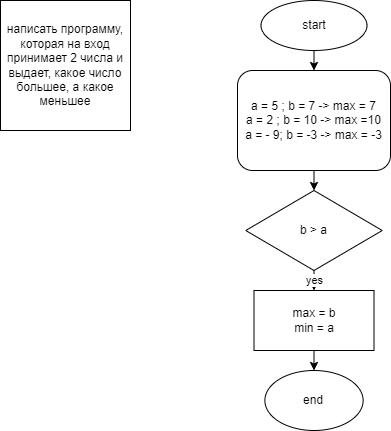

The diagram above was exported from draw.io. Its source (the exported page's mxGraphModel, read from the mxfile embedded in the PNG):
<mxGraphModel dx="782" dy="428" grid="1" gridSize="10" guides="1" tooltips="1" connect="1" arrows="1" fold="1" page="1" pageScale="1" pageWidth="827" pageHeight="1169" math="0" shadow="0">
  <root>
    <mxCell id="0" />
    <mxCell id="1" parent="0" />
    <mxCell id="z3K3UVed6WsOX9Z62eu7-8" style="edgeStyle=orthogonalEdgeStyle;rounded=0;orthogonalLoop=1;jettySize=auto;html=1;exitX=0.5;exitY=1;exitDx=0;exitDy=0;entryX=0.5;entryY=0;entryDx=0;entryDy=0;" edge="1" parent="1" source="z3K3UVed6WsOX9Z62eu7-1" target="z3K3UVed6WsOX9Z62eu7-3">
      <mxGeometry relative="1" as="geometry" />
    </mxCell>
    <mxCell id="z3K3UVed6WsOX9Z62eu7-1" value="start" style="ellipse;whiteSpace=wrap;html=1;" vertex="1" parent="1">
      <mxGeometry x="310.5" y="30" width="106" height="50" as="geometry" />
    </mxCell>
    <mxCell id="z3K3UVed6WsOX9Z62eu7-2" value="написать программу, которая на вход принимает 2 числа и выдает, какое число большее, а какое меньшее&lt;br&gt;" style="rounded=0;whiteSpace=wrap;html=1;" vertex="1" parent="1">
      <mxGeometry x="50" y="30" width="130" height="130" as="geometry" />
    </mxCell>
    <mxCell id="z3K3UVed6WsOX9Z62eu7-9" style="edgeStyle=orthogonalEdgeStyle;rounded=0;orthogonalLoop=1;jettySize=auto;html=1;exitX=0.5;exitY=1;exitDx=0;exitDy=0;entryX=0.5;entryY=0;entryDx=0;entryDy=0;" edge="1" parent="1" source="z3K3UVed6WsOX9Z62eu7-3" target="z3K3UVed6WsOX9Z62eu7-4">
      <mxGeometry relative="1" as="geometry" />
    </mxCell>
    <mxCell id="z3K3UVed6WsOX9Z62eu7-3" value="a = 5 ; b = 7 -&amp;gt; max = 7&lt;br&gt;a = 2 ; b = 10 -&amp;gt; max =10&lt;br&gt;a = - 9; b = -3 -&amp;gt; max = -3" style="rounded=1;whiteSpace=wrap;html=1;" vertex="1" parent="1">
      <mxGeometry x="287" y="100" width="153" height="100" as="geometry" />
    </mxCell>
    <mxCell id="z3K3UVed6WsOX9Z62eu7-10" value="yes" style="edgeStyle=orthogonalEdgeStyle;rounded=0;orthogonalLoop=1;jettySize=auto;html=1;exitX=0.5;exitY=1;exitDx=0;exitDy=0;entryX=0.5;entryY=0;entryDx=0;entryDy=0;" edge="1" parent="1" source="z3K3UVed6WsOX9Z62eu7-4" target="z3K3UVed6WsOX9Z62eu7-5">
      <mxGeometry relative="1" as="geometry" />
    </mxCell>
    <mxCell id="z3K3UVed6WsOX9Z62eu7-4" value="b &amp;gt; a" style="rhombus;whiteSpace=wrap;html=1;" vertex="1" parent="1">
      <mxGeometry x="295.25" y="220" width="136.5" height="80" as="geometry" />
    </mxCell>
    <mxCell id="z3K3UVed6WsOX9Z62eu7-11" style="edgeStyle=orthogonalEdgeStyle;rounded=0;orthogonalLoop=1;jettySize=auto;html=1;exitX=0.5;exitY=1;exitDx=0;exitDy=0;entryX=0.5;entryY=0;entryDx=0;entryDy=0;" edge="1" parent="1" source="z3K3UVed6WsOX9Z62eu7-5" target="z3K3UVed6WsOX9Z62eu7-7">
      <mxGeometry relative="1" as="geometry" />
    </mxCell>
    <mxCell id="z3K3UVed6WsOX9Z62eu7-5" value="max = b&lt;br&gt;min = a" style="rounded=0;whiteSpace=wrap;html=1;" vertex="1" parent="1">
      <mxGeometry x="303.5" y="320" width="120" height="60" as="geometry" />
    </mxCell>
    <mxCell id="z3K3UVed6WsOX9Z62eu7-7" value="end" style="ellipse;whiteSpace=wrap;html=1;" vertex="1" parent="1">
      <mxGeometry x="314.38" y="400" width="98.25" height="60" as="geometry" />
    </mxCell>
  </root>
</mxGraphModel>